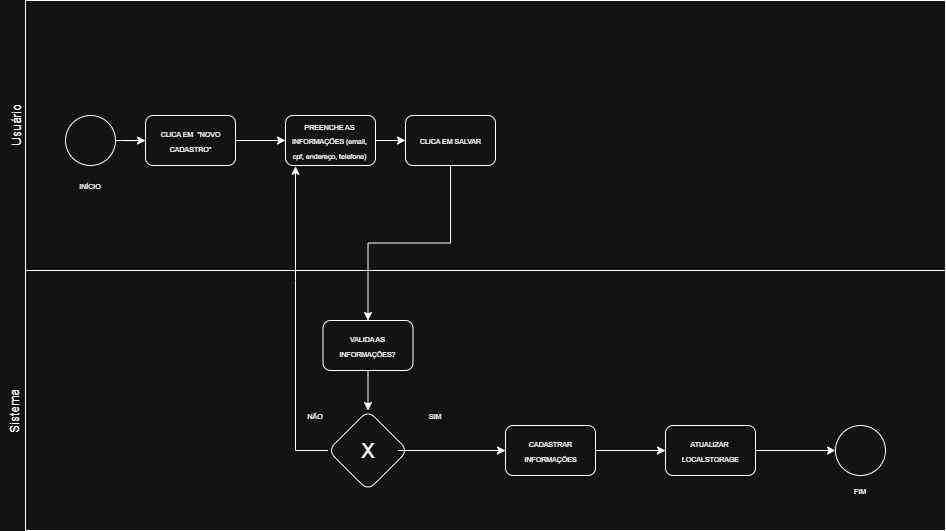

The diagram above was exported from draw.io. Its source (the exported page's mxGraphModel, read from the mxfile embedded in the PNG):
<mxGraphModel dx="961" dy="611" grid="1" gridSize="10" guides="1" tooltips="1" connect="1" arrows="1" fold="1" page="0" pageScale="1" pageWidth="827" pageHeight="1169" background="none" math="0" shadow="0">
  <root>
    <mxCell id="0" />
    <mxCell id="1" parent="0" />
    <mxCell id="ce2laXrDByqJ6YtJT-Hp-4" parent="1" style="rounded=0;whiteSpace=wrap;html=1;" value="" vertex="1">
      <mxGeometry height="270" width="920" x="40" y="100" as="geometry" />
    </mxCell>
    <mxCell id="ce2laXrDByqJ6YtJT-Hp-5" parent="1" style="rounded=0;whiteSpace=wrap;html=1;" value="" vertex="1">
      <mxGeometry height="260" width="920" x="40" y="370" as="geometry" />
    </mxCell>
    <mxCell id="ce2laXrDByqJ6YtJT-Hp-9" edge="1" parent="1" source="ce2laXrDByqJ6YtJT-Hp-6" style="edgeStyle=orthogonalEdgeStyle;rounded=0;orthogonalLoop=1;jettySize=auto;html=1;" target="ce2laXrDByqJ6YtJT-Hp-8" value="">
      <mxGeometry relative="1" as="geometry" />
    </mxCell>
    <mxCell id="ce2laXrDByqJ6YtJT-Hp-6" parent="1" style="ellipse;whiteSpace=wrap;html=1;aspect=fixed;" value="" vertex="1">
      <mxGeometry height="50" width="50" x="80" y="215" as="geometry" />
    </mxCell>
    <mxCell id="ce2laXrDByqJ6YtJT-Hp-8" parent="1" style="rounded=1;whiteSpace=wrap;html=1;" value="" vertex="1">
      <mxGeometry height="50" width="90" x="160" y="215" as="geometry" />
    </mxCell>
    <mxCell id="ce2laXrDByqJ6YtJT-Hp-12" parent="1" style="text;html=1;whiteSpace=wrap;strokeColor=none;fillColor=none;align=center;verticalAlign=middle;rounded=0;rotation=-90;" value="Usuário" vertex="1">
      <mxGeometry height="30" width="60" x="2" y="210" as="geometry" />
    </mxCell>
    <mxCell id="ce2laXrDByqJ6YtJT-Hp-13" parent="1" style="text;html=1;whiteSpace=wrap;strokeColor=none;fillColor=none;align=center;verticalAlign=middle;rounded=0;rotation=-90;" value="Sistema" vertex="1">
      <mxGeometry height="30" width="60" y="496" as="geometry" />
    </mxCell>
    <mxCell id="ce2laXrDByqJ6YtJT-Hp-14" parent="1" style="text;html=1;whiteSpace=wrap;strokeColor=none;fillColor=none;align=center;verticalAlign=middle;rounded=0;" value="&lt;font style=&quot;font-size: 7px;&quot;&gt;INÍCIO&lt;/font&gt;" vertex="1">
      <mxGeometry height="30" width="60" x="75" y="270" as="geometry" />
    </mxCell>
    <mxCell id="ce2laXrDByqJ6YtJT-Hp-17" edge="1" parent="1" style="edgeStyle=orthogonalEdgeStyle;rounded=0;orthogonalLoop=1;jettySize=auto;html=1;" value="">
      <mxGeometry relative="1" as="geometry">
        <mxPoint x="250" y="240" as="sourcePoint" />
        <mxPoint x="300" y="240" as="targetPoint" />
      </mxGeometry>
    </mxCell>
    <mxCell id="ce2laXrDByqJ6YtJT-Hp-15" parent="1" style="text;html=1;whiteSpace=wrap;strokeColor=none;fillColor=none;align=center;verticalAlign=middle;rounded=0;" value="&lt;font style=&quot;font-size: 7px;&quot;&gt;CLICA EM&amp;nbsp; &quot;NOVO CADASTRO&quot;&lt;/font&gt;" vertex="1">
      <mxGeometry height="30" width="75" x="167.5" y="225" as="geometry" />
    </mxCell>
    <mxCell id="ce2laXrDByqJ6YtJT-Hp-18" parent="1" style="rounded=1;whiteSpace=wrap;html=1;" value="" vertex="1">
      <mxGeometry height="50" width="90" x="300" y="215" as="geometry" />
    </mxCell>
    <mxCell id="ce2laXrDByqJ6YtJT-Hp-21" edge="1" parent="1" style="edgeStyle=orthogonalEdgeStyle;rounded=0;orthogonalLoop=1;jettySize=auto;html=1;entryX=0;entryY=0.5;entryDx=0;entryDy=0;" target="ce2laXrDByqJ6YtJT-Hp-20">
      <mxGeometry relative="1" as="geometry">
        <mxPoint x="390" y="240" as="sourcePoint" />
      </mxGeometry>
    </mxCell>
    <mxCell id="ce2laXrDByqJ6YtJT-Hp-19" parent="1" style="text;html=1;whiteSpace=wrap;strokeColor=none;fillColor=none;align=center;verticalAlign=middle;rounded=0;" value="&lt;font style=&quot;font-size: 7px;&quot;&gt;PREENCHE AS INFORMAÇÕES (email, cpf, endereço, telefone)&lt;/font&gt;" vertex="1">
      <mxGeometry height="30" width="82.5" x="303" y="225" as="geometry" />
    </mxCell>
    <mxCell id="ce2laXrDByqJ6YtJT-Hp-25" edge="1" parent="1" source="ce2laXrDByqJ6YtJT-Hp-20" style="edgeStyle=orthogonalEdgeStyle;rounded=0;orthogonalLoop=1;jettySize=auto;html=1;" target="ce2laXrDByqJ6YtJT-Hp-29">
      <mxGeometry relative="1" as="geometry">
        <Array as="points" />
      </mxGeometry>
    </mxCell>
    <mxCell id="ce2laXrDByqJ6YtJT-Hp-20" parent="1" style="rounded=1;whiteSpace=wrap;html=1;" value="" vertex="1">
      <mxGeometry height="50" width="90" x="420" y="215" as="geometry" />
    </mxCell>
    <mxCell id="ce2laXrDByqJ6YtJT-Hp-22" parent="1" style="text;html=1;whiteSpace=wrap;strokeColor=none;fillColor=none;align=center;verticalAlign=middle;rounded=0;" value="&lt;span style=&quot;font-size: 7px;&quot;&gt;CLICA EM SALVAR&lt;/span&gt;" vertex="1">
      <mxGeometry height="30" width="75" x="427.5" y="225" as="geometry" />
    </mxCell>
    <mxCell id="ce2laXrDByqJ6YtJT-Hp-32" edge="1" parent="1" source="ce2laXrDByqJ6YtJT-Hp-29" style="edgeStyle=orthogonalEdgeStyle;rounded=0;orthogonalLoop=1;jettySize=auto;html=1;" target="ce2laXrDByqJ6YtJT-Hp-31" value="">
      <mxGeometry relative="1" as="geometry" />
    </mxCell>
    <mxCell id="ce2laXrDByqJ6YtJT-Hp-29" parent="1" style="rounded=1;whiteSpace=wrap;html=1;" value="" vertex="1">
      <mxGeometry height="50" width="90" x="337.5" y="420" as="geometry" />
    </mxCell>
    <mxCell id="ce2laXrDByqJ6YtJT-Hp-30" parent="1" style="text;html=1;whiteSpace=wrap;strokeColor=none;fillColor=none;align=center;verticalAlign=middle;rounded=0;" value="&lt;span style=&quot;font-size: 7px;&quot;&gt;VALIDA AS INFORMAÇÕES?&lt;/span&gt;" vertex="1">
      <mxGeometry height="30" width="75" x="345" y="430" as="geometry" />
    </mxCell>
    <mxCell id="ce2laXrDByqJ6YtJT-Hp-31" parent="1" style="rhombus;whiteSpace=wrap;html=1;rounded=1;" value="" vertex="1">
      <mxGeometry height="80" width="80" x="342.5" y="510" as="geometry" />
    </mxCell>
    <mxCell id="ce2laXrDByqJ6YtJT-Hp-36" parent="1" style="text;html=1;whiteSpace=wrap;strokeColor=none;fillColor=none;align=center;verticalAlign=middle;rounded=0;" value="&lt;span style=&quot;font-size: 7px;&quot;&gt;SIM&lt;/span&gt;" vertex="1">
      <mxGeometry height="30" width="60" x="420" y="500" as="geometry" />
    </mxCell>
    <mxCell id="ce2laXrDByqJ6YtJT-Hp-37" parent="1" style="text;html=1;whiteSpace=wrap;strokeColor=none;fillColor=none;align=center;verticalAlign=middle;rounded=0;" value="&lt;span style=&quot;font-size: 7px;&quot;&gt;NÃO&lt;/span&gt;" vertex="1">
      <mxGeometry height="30" width="60" x="300" y="500" as="geometry" />
    </mxCell>
    <mxCell id="ce2laXrDByqJ6YtJT-Hp-42" edge="1" parent="1" source="ce2laXrDByqJ6YtJT-Hp-31" style="endArrow=classic;html=1;rounded=0;entryX=0.111;entryY=1.017;entryDx=0;entryDy=0;entryPerimeter=0;" target="ce2laXrDByqJ6YtJT-Hp-18" value="">
      <mxGeometry height="50" relative="1" width="50" as="geometry">
        <Array as="points">
          <mxPoint x="310" y="550" />
          <mxPoint x="310" y="380" />
        </Array>
        <mxPoint x="350" y="410" as="sourcePoint" />
        <mxPoint x="320" y="270" as="targetPoint" />
      </mxGeometry>
    </mxCell>
    <mxCell id="ce2laXrDByqJ6YtJT-Hp-49" edge="1" parent="1" source="ce2laXrDByqJ6YtJT-Hp-43" style="edgeStyle=orthogonalEdgeStyle;rounded=0;orthogonalLoop=1;jettySize=auto;html=1;entryX=0;entryY=0.5;entryDx=0;entryDy=0;" target="ce2laXrDByqJ6YtJT-Hp-47">
      <mxGeometry relative="1" as="geometry" />
    </mxCell>
    <mxCell id="ce2laXrDByqJ6YtJT-Hp-43" parent="1" style="text;html=1;whiteSpace=wrap;strokeColor=none;fillColor=none;align=center;verticalAlign=middle;rounded=0;" value="&lt;font style=&quot;font-size: 20px;&quot;&gt;X&lt;/font&gt;" vertex="1">
      <mxGeometry height="30" width="60" x="352.5" y="535" as="geometry" />
    </mxCell>
    <mxCell id="ce2laXrDByqJ6YtJT-Hp-47" parent="1" style="rounded=1;whiteSpace=wrap;html=1;" value="" vertex="1">
      <mxGeometry height="50" width="90" x="520" y="525" as="geometry" />
    </mxCell>
    <mxCell id="ce2laXrDByqJ6YtJT-Hp-51" edge="1" parent="1" style="edgeStyle=orthogonalEdgeStyle;rounded=0;orthogonalLoop=1;jettySize=auto;html=1;entryX=0;entryY=0.5;entryDx=0;entryDy=0;" target="ce2laXrDByqJ6YtJT-Hp-50">
      <mxGeometry relative="1" as="geometry">
        <mxPoint x="610" y="550" as="sourcePoint" />
      </mxGeometry>
    </mxCell>
    <mxCell id="ce2laXrDByqJ6YtJT-Hp-48" parent="1" style="text;html=1;whiteSpace=wrap;strokeColor=none;fillColor=none;align=center;verticalAlign=middle;rounded=0;" value="&lt;span style=&quot;font-size: 7px;&quot;&gt;CADASTRAR&lt;/span&gt;&lt;div&gt;&lt;span style=&quot;font-size: 7px;&quot;&gt;INFORMAÇÕES&lt;/span&gt;&lt;/div&gt;" vertex="1">
      <mxGeometry height="30" width="75" x="527.5" y="535" as="geometry" />
    </mxCell>
    <mxCell id="ce2laXrDByqJ6YtJT-Hp-50" parent="1" style="rounded=1;whiteSpace=wrap;html=1;" value="" vertex="1">
      <mxGeometry height="50" width="90" x="680" y="525" as="geometry" />
    </mxCell>
    <mxCell id="ce2laXrDByqJ6YtJT-Hp-54" edge="1" parent="1" source="ce2laXrDByqJ6YtJT-Hp-50" style="edgeStyle=orthogonalEdgeStyle;rounded=0;orthogonalLoop=1;jettySize=auto;html=1;entryX=0;entryY=0.5;entryDx=0;entryDy=0;exitX=1;exitY=0.5;exitDx=0;exitDy=0;" target="ce2laXrDByqJ6YtJT-Hp-53">
      <mxGeometry relative="1" as="geometry">
        <Array as="points" />
        <mxPoint x="780" y="550" as="sourcePoint" />
      </mxGeometry>
    </mxCell>
    <mxCell id="ce2laXrDByqJ6YtJT-Hp-52" parent="1" style="text;html=1;whiteSpace=wrap;strokeColor=none;fillColor=none;align=center;verticalAlign=middle;rounded=0;" value="&lt;span style=&quot;font-size: 7px;&quot;&gt;ATUALIZAR&amp;nbsp; LOCALSTORAGE&lt;/span&gt;" vertex="1">
      <mxGeometry height="30" width="75" x="687.5" y="535" as="geometry" />
    </mxCell>
    <mxCell id="ce2laXrDByqJ6YtJT-Hp-53" parent="1" style="ellipse;whiteSpace=wrap;html=1;aspect=fixed;" value="" vertex="1">
      <mxGeometry height="50" width="50" x="850" y="525" as="geometry" />
    </mxCell>
    <mxCell id="ce2laXrDByqJ6YtJT-Hp-55" parent="1" style="text;html=1;whiteSpace=wrap;strokeColor=none;fillColor=none;align=center;verticalAlign=middle;rounded=0;" value="&lt;span style=&quot;font-size: 7px;&quot;&gt;FIM&lt;/span&gt;" vertex="1">
      <mxGeometry height="30" width="60" x="845" y="575" as="geometry" />
    </mxCell>
  </root>
</mxGraphModel>